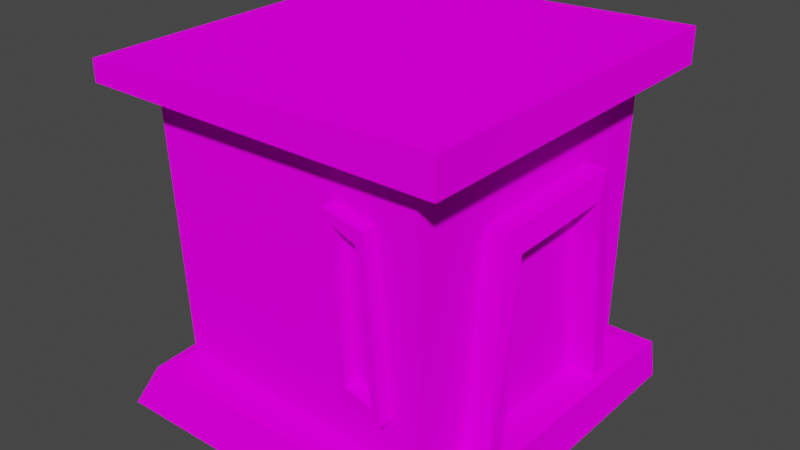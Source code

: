 # Source: SmallHouse.blend  (saved by Blender 2.82.7; exported with 4.5.12 LTS)
import bpy
from mathutils import Matrix  # noqa: F401  (used for matrix-valued properties, if any)

bpy.ops.wm.read_factory_settings(use_empty=True)
scene = bpy.context.scene
scene.name = 'Scene'

# ---- collections
col_collection = bpy.data.collections.new('Collection'); scene.collection.children.link(col_collection)

# ---- images (referenced by path relative to the original .blend; pixels are not part of the script)
import os
ASSET_DIR = os.environ.get("B2B_ASSET_DIR", "")  # directory of the original .blend (textures are referenced by path, not embedded)
HERE = os.path.dirname(os.path.abspath(__file__))  # packed textures are extracted next to this script under _unpacked/

def load_image(name, relpath, width, height, colorspace="sRGB"):
    """Load a texture the original file referenced (path relative to the .blend, or extracted next to this script)."""
    p = next((c for c in (os.path.join(HERE, relpath), os.path.join(ASSET_DIR, relpath)) if relpath and os.path.exists(c)), "")
    if p:
        img = bpy.data.images.load(p, check_existing=True)
        img.name = name
    else:  # same state as the original file: an image datablock whose file is absent (Cycles renders it pink)
        img = bpy.data.images.new(name, width, height)
        img.source = "FILE"
        img.filepath = "//" + (relpath or name)
    img.colorspace_settings.name = colorspace
    return img
img_atlas_png = load_image('Atlas.png', 'Atlas.png', 1024, 1024, 'sRGB')

# ---- materials (node trees are filled in below, after node groups)
mat_material = bpy.data.materials.new('Material')
mat_material.alpha_threshold = 0.0
mat_material.use_transparent_shadow = False
mat_material.line_color = (0.0, 0.0, 0.0, 1.0)

# ---- material node trees
mat_material.use_nodes = True; mat_material.node_tree.nodes.clear()
_N = mat_material.node_tree.nodes; _L = mat_material.node_tree.links
n0 = _N.new('ShaderNodeOutputMaterial'); n0.name = 'Material Output'; n0.location = (300, 300)
n1 = _N.new('ShaderNodeBsdfDiffuse'); n1.name = 'Diffuse BSDF'; n1.location = (10, 300)
n1.inputs[1].default_value = 0.4
n2 = _N.new('ShaderNodeTexImage'); n2.name = 'Image Texture'; n2.location = (-280, 275)
n2.image = img_atlas_png
n2.interpolation = 'Closest'
_L.new(n1.outputs[0], n0.inputs[0])
_L.new(n2.outputs[0], n1.inputs[0])
n0.is_active_output = True

# ---- world
world_world = bpy.data.worlds.new('World'); scene.world = world_world
world_world.use_nodes = True; world_world.node_tree.nodes.clear()
_N = world_world.node_tree.nodes; _L = world_world.node_tree.links
n0 = _N.new('ShaderNodeOutputWorld'); n0.name = 'World Output'; n0.location = (300, 300)
n1 = _N.new('ShaderNodeBackground'); n1.name = 'Background'; n1.location = (10, 300)
n1.inputs[0].default_value = (0.05088, 0.05088, 0.05088, 1.0)
_L.new(n1.outputs[0], n0.inputs[0])
n0.is_active_output = True
world_world.color = (0.05088, 0.05088, 0.05088)
world_world.use_sun_shadow = False
world_world.sun_shadow_jitter_overblur = 0.0

# ---- meshes
me_cube_001 = bpy.data.meshes.new('Cube.001')
me_cube_001.from_pydata([(-0.8909, 0.4356, 0.6569), (0.7991, 0.7991, 0.2792), (0.7991, -0.7991, 0.2792), (-0.8909, -0.4751, 0.6322), (-0.8909, 0.3533, 0.7375), (-0.8909, -0.3894, 0.7079), (-0.7991, 0.662, 0.2792), (-0.7991, -0.7312, 0.2792), (-0.7991, -0.7991, 1.784), (-0.8909, -0.4935, 1.459), (-0.8909, -0.4345, 1.375), (-0.8909, 0.4815, 1.466), (-0.8909, 0.4002, 1.39), (-0.7991, -0.4345, 1.375), (-0.7991, -0.3894, 0.7079), (-0.7991, 0.3533, 0.7375), (-0.7991, 0.4002, 1.39), (-0.7991, -0.4935, 1.459), (-0.7991, -0.4751, 0.6322), (-0.7991, 0.4356, 0.6569), (-0.7991, 0.4815, 1.466), (0.7991, 0.5227, 0.2792), (0.7991, -0.5015, 0.2792), (0.7991, -0.3936, 1.401), (0.7991, 0.4354, 1.424), (0.7991, 0.4223, 0.2792), (0.7991, -0.4019, 0.2792), (0.7991, -0.3156, 1.293), (0.7991, 0.3204, 1.306), (0.9415, -0.4019, 0.2481), (0.9415, -0.5015, 0.2481), (0.9077, -0.3936, 1.401), (0.9077, 0.4354, 1.424), (0.9415, 0.5227, 0.2481), (0.9415, 0.4223, 0.2481), (0.9415, -0.3156, 1.293), (0.9415, 0.3204, 1.306), (0.3343, -0.8331, 1.551), (0.371, -0.7951, 0.5929), (0.6204, -0.8032, 0.5464), (0.5637, -0.8402, 1.509), (0.3837, -0.8322, 1.484), (0.4057, -0.7993, 0.663), (0.5651, -0.8042, 0.6264), (0.519, -0.8355, 1.437), (0.3315, -0.904, 1.548), (0.3682, -0.866, 0.59), (0.6176, -0.8741, 0.5435), (0.5609, -0.9111, 1.506), (0.381, -0.9031, 1.481), (0.4029, -0.8703, 0.6601), (0.5623, -0.8751, 0.6235), (0.5162, -0.9064, 1.434), (0.7991, -0.5015, 0.2792), (0.7991, 0.5227, 0.2792), (0.7991, 0.4223, 0.2792), (0.7991, -0.4019, 0.2792), (0.7991, 0.8474, 1.784), (0.7991, -0.8603, 1.784), (-0.7991, 0.7991, 1.784), (0.9415, -0.4019, 0.2481), (0.9415, -0.5015, 0.2481), (0.9415, 0.5227, 0.2481), (0.9415, 0.4223, 0.2481)], [], [(6, 59, 57, 1), (1, 57, 58, 2, 22, 23, 24, 21), (2, 39, 38, 37, 8, 7), (16, 13, 10, 12), (14, 15, 4, 5), (17, 20, 11, 9), (19, 18, 3, 0), (13, 14, 5, 10), (15, 16, 12, 4), (0, 3, 9, 10, 5, 4, 12, 11), (16, 15, 14, 13), (18, 17, 9, 3), (20, 19, 0, 11), (8, 17, 18, 7), (11, 12, 10, 9), (59, 20, 17, 8), (62, 32, 36, 63), (27, 28, 36, 35), (25, 28, 27, 26), (21, 24, 32, 62), (23, 22, 30, 31), (28, 25, 63, 36), (26, 27, 35, 29), (55, 54, 33, 34), (24, 23, 31, 32), (53, 56, 60, 61), (6, 19, 20, 59), (7, 18, 19, 6), (35, 31, 30, 29), (36, 32, 31, 35), (48, 45, 49, 52, 51, 47), (8, 37, 40, 39, 2, 58), (39, 40, 48, 47), (42, 41, 49, 50), (42, 43, 44, 41), (47, 51, 50, 49, 45, 46), (37, 38, 46, 45), (41, 44, 52, 49), (43, 42, 50, 51), (40, 37, 45, 48), (38, 39, 47, 46), (44, 43, 51, 52)])
_uv = me_cube_001.uv_layers.new(name='UVMap')
_uv.uv.foreach_set('vector', [0.1687, 0.08894, 0.1878, 0.08894, 0.1878, 0.1142, 0.1687, 0.1142, 0.1687, 0.1142, 0.1878, 0.1142, 0.1878, 0.1394, 0.1687, 0.1394, 0.1687, 0.1347, 0.183, 0.133, 0.1833, 0.1199, 0.1687, 0.1185, 0.1687, 0.1394, 0.1721, 0.1422, 0.1727, 0.1461, 0.1849, 0.1467, 0.1878, 0.1646, 0.1687, 0.1646, 0.6221, 0.3465, 0.6219, 0.3453, 0.6219, 0.3453, 0.6221, 0.3465, 0.6134, 0.3809, 0.6138, 0.3564, 0.6138, 0.3564, 0.6134, 0.3809, 0.623, 0.3408, 0.623, 0.3453, 0.623, 0.3453, 0.623, 0.3408, 0.6127, 0.3552, 0.6124, 0.3875, 0.6124, 0.3875, 0.6127, 0.3552, 0.6219, 0.3453, 0.6134, 0.3809, 0.6134, 0.3809, 0.6219, 0.3453, 0.6138, 0.3564, 0.6221, 0.3465, 0.6221, 0.3465, 0.6138, 0.3564, 0.6127, 0.3552, 0.6124, 0.3875, 0.623, 0.3408, 0.6219, 0.3453, 0.6134, 0.3809, 0.6138, 0.3564, 0.6221, 0.3465, 0.623, 0.3453, 0.6627, 0.1139, 0.6544, 0.1239, 0.654, 0.1484, 0.6625, 0.1128, 0.6124, 0.3875, 0.623, 0.3408, 0.623, 0.3408, 0.6124, 0.3875, 0.623, 0.3453, 0.6127, 0.3552, 0.6127, 0.3552, 0.623, 0.3453, 0.1878, 0.06372, 0.1837, 0.08491, 0.1732, 0.1316, 0.1687, 0.1646, 0.623, 0.3453, 0.6221, 0.3465, 0.6219, 0.3453, 0.623, 0.3408, 0.1878, 0.08894, 0.1838, 0.08938, 0.1837, 0.08491, 0.1878, 0.06372, 0.6191, 0.3319, 0.6827, 0.3379, 0.6761, 0.3458, 0.6191, 0.3388, 0.6754, 0.3895, 0.6761, 0.3458, 0.6761, 0.3458, 0.6754, 0.3895, 0.8958, 0.1139, 0.9089, 0.1156, 0.9087, 0.1256, 0.8958, 0.127, 0.6191, 0.3319, 0.6827, 0.3379, 0.6827, 0.3379, 0.6191, 0.3319, 0.6814, 0.3949, 0.6191, 0.4023, 0.6191, 0.4023, 0.6814, 0.3949, 0.6761, 0.3458, 0.6191, 0.3388, 0.6191, 0.3388, 0.6761, 0.3458, 0.6191, 0.3955, 0.6754, 0.3895, 0.6754, 0.3895, 0.6191, 0.3955, 0.8885, 0.3699, 0.8885, 0.3683, 0.8885, 0.3683, 0.8885, 0.3699, 0.6827, 0.3379, 0.6814, 0.3949, 0.6814, 0.3949, 0.6827, 0.3379, 0.8885, 0.3844, 0.8885, 0.3829, 0.8885, 0.3829, 0.8885, 0.3844, 0.1687, 0.08894, 0.1735, 0.09929, 0.1838, 0.08938, 0.1878, 0.08894, 0.1548, 0.1646, 0.1292, 0.146, 0.1274, 0.08012, 0.1548, 0.06373, 0.6754, 0.3895, 0.6814, 0.3949, 0.6191, 0.4023, 0.6191, 0.3955, 0.6761, 0.3458, 0.6827, 0.3379, 0.6814, 0.3949, 0.6754, 0.3895, 0.6507, 0.3793, 0.6512, 0.3829, 0.6503, 0.3822, 0.6497, 0.38, 0.6394, 0.3793, 0.6384, 0.3784, 0.1878, 0.1646, 0.1849, 0.1467, 0.1843, 0.1431, 0.1721, 0.1422, 0.1687, 0.1394, 0.1878, 0.1394, 0.6384, 0.3784, 0.6507, 0.3793, 0.6507, 0.3793, 0.6384, 0.3784, 0.6399, 0.3818, 0.6503, 0.3822, 0.6503, 0.3822, 0.6399, 0.3818, 0.6534, 0.169, 0.6529, 0.1664, 0.6633, 0.1672, 0.6639, 0.1693, 0.6384, 0.3784, 0.6394, 0.3793, 0.6399, 0.3818, 0.6503, 0.3822, 0.6512, 0.3829, 0.639, 0.3824, 0.6512, 0.3829, 0.639, 0.3824, 0.639, 0.3824, 0.6512, 0.3829, 0.6503, 0.3822, 0.6497, 0.38, 0.6497, 0.38, 0.6503, 0.3822, 0.6394, 0.3793, 0.6399, 0.3818, 0.6399, 0.3818, 0.6394, 0.3793, 0.6507, 0.3793, 0.6512, 0.3829, 0.6512, 0.3829, 0.6507, 0.3793, 0.639, 0.3824, 0.6384, 0.3784, 0.6384, 0.3784, 0.639, 0.3824, 0.6497, 0.38, 0.6394, 0.3793, 0.6394, 0.3793, 0.6497, 0.38])
me_cube_001.materials.append(mat_material)
me_cube_001.use_remesh_fix_poles = True
me_cube_001.use_remesh_preserve_attributes = False
me_cube_001.use_mirror_vertex_groups = False
me_cube_001.update()
me_cube_002 = bpy.data.meshes.new('Cube.002')
me_cube_002.from_pydata([(-1.0, -1.0, 1.926), (-1.0, 1.0, 1.926), (1.0, -1.0, 2.0), (1.0, 1.0, 2.0), (-1.0, -1.0, 1.807), (-1.0, 1.0, 1.807), (1.0, 1.0, 1.807), (1.0, -1.0, 1.807), (0.7991, 0.8474, 1.784), (0.7991, -0.8603, 1.784), (-0.7991, 0.7991, 1.784), (-0.7991, -0.7991, 1.784)], [], [(4, 0, 1, 5), (5, 1, 3, 6), (6, 3, 2, 7), (7, 2, 0, 4), (3, 1, 0, 2), (9, 7, 4, 11), (8, 6, 7, 9), (10, 5, 6, 8), (11, 4, 5, 10)])
_uv = me_cube_002.uv_layers.new(name='UVMap')
_uv.uv.foreach_set('vector', [0.3874, 0.06741, 0.3898, 0.06741, 0.3898, 0.09263, 0.3874, 0.09263, 0.3874, 0.09263, 0.3898, 0.09263, 0.3898, 0.1178, 0.3874, 0.1178, 0.3874, 0.1178, 0.3898, 0.1178, 0.3898, 0.1431, 0.3874, 0.1431, 0.3874, 0.1431, 0.3898, 0.1431, 0.3898, 0.1683, 0.3874, 0.1683, 0.3898, 0.1178, 0.415, 0.1178, 0.415, 0.1431, 0.3898, 0.1431, 0.3872, 0.1431, 0.3874, 0.1431, 0.3874, 0.1683, 0.3872, 0.1683, 0.3872, 0.1178, 0.3874, 0.1178, 0.3874, 0.1431, 0.3872, 0.1431, 0.3872, 0.09263, 0.3874, 0.09263, 0.3874, 0.1178, 0.3872, 0.1178, 0.3872, 0.06741, 0.3874, 0.06741, 0.3874, 0.09263, 0.3872, 0.09263])
me_cube_002.materials.append(mat_material)
me_cube_002.use_remesh_fix_poles = True
me_cube_002.use_remesh_preserve_attributes = False
me_cube_002.use_mirror_vertex_groups = False
me_cube_002.update()
me_cube_004 = bpy.data.meshes.new('Cube.004')
me_cube_004.from_pydata([(-1.0, -1.0, 0.0), (-1.0, 1.0, 0.0), (1.0, -1.0, 0.0), (1.0, 1.0, 0.0), (-1.0, -1.0, 0.0), (-1.0, 1.0, 0.0), (1.0, -1.0, 0.0), (1.0, 1.0, 0.0), (-0.8706, -0.9347, 0.2473), (-1.0, 0.9395, 0.2473), (1.0, 0.9395, 0.2473), (0.9626, -0.9347, 0.2473), (-0.7991, -0.7312, 0.2792), (-0.7991, 0.662, 0.2792), (0.7991, 0.7991, 0.2792), (0.7991, -0.7991, 0.2792), (0.7991, -0.5015, 0.2792), (0.7991, 0.5227, 0.2792), (0.7991, -0.4019, 0.2792), (0.7991, 0.4223, 0.2792)], [], [(1, 3, 2, 0), (6, 11, 8, 4), (7, 10, 11, 6), (5, 9, 10, 7), (4, 8, 9, 5), (8, 12, 13, 9), (9, 13, 14, 10), (10, 14, 17, 19, 18, 16, 15, 11), (11, 15, 12, 8)])
_uv = me_cube_004.uv_layers.new(name='UVMap')
_uv.uv.foreach_set('vector', [0.6297, 0.6075, 0.6549, 0.6075, 0.6549, 0.6328, 0.6297, 0.6328, 0.6549, 0.6328, 0.6581, 0.6328, 0.6581, 0.658, 0.6549, 0.658, 0.6549, 0.6075, 0.6581, 0.6075, 0.6581, 0.6328, 0.6549, 0.6328, 0.6549, 0.5823, 0.6581, 0.5823, 0.6581, 0.6075, 0.6549, 0.6075, 0.6549, 0.5571, 0.6581, 0.5571, 0.6581, 0.5823, 0.6549, 0.5823, 0.6581, 0.5571, 0.6584, 0.5571, 0.6584, 0.5823, 0.6581, 0.5823, 0.6581, 0.5823, 0.6584, 0.5823, 0.6584, 0.6075, 0.6581, 0.6075, 0.6581, 0.6075, 0.6584, 0.6075, 0.6584, 0.6119, 0.6584, 0.6135, 0.6584, 0.6265, 0.6584, 0.6281, 0.6584, 0.6328, 0.6581, 0.6328, 0.6581, 0.6328, 0.6584, 0.6328, 0.6584, 0.658, 0.6581, 0.658])
me_cube_004.materials.append(mat_material)
me_cube_004.use_remesh_fix_poles = True
me_cube_004.use_remesh_preserve_attributes = False
me_cube_004.use_mirror_vertex_groups = False
me_cube_004.update()

# ---- objects
ob_cube = bpy.data.objects.new('Cube', me_cube_001)
ob_cube_001 = bpy.data.objects.new('Cube.001', me_cube_002)
ob_cube_003 = bpy.data.objects.new('Cube.003', me_cube_004)

# ---- transforms, parenting, visibility, modifiers, constraints
ob_cube.location = (0.0, 0.0, 0.0)
ob_cube.lineart.crease_threshold = 0.0
ob_cube_001.location = (0.0, 0.0, 0.0)
ob_cube_001.lineart.crease_threshold = 0.0
ob_cube_003.location = (0.0, 0.0, 0.0)
ob_cube_003.lineart.crease_threshold = 0.0

# ---- collection membership
col_collection.objects.link(ob_cube)
col_collection.objects.link(ob_cube_001)
col_collection.objects.link(ob_cube_003)

# ---- scene / render settings (as saved in the file)
scene.frame_start = 1; scene.frame_end = 250; scene.frame_set(1)
scene.render.engine = 'BLENDER_EEVEE_NEXT'
scene.cycles.use_denoising = False
scene.cycles.samples = 128
scene.cycles.sampling_pattern = 'TABULATED_SOBOL'
scene.cycles.use_adaptive_sampling = False
scene.cycles.use_light_tree = False
scene.view_settings.view_transform = 'Filmic'
bpy.context.view_layer.update()

# ---- added for rendering (the .blend has no active camera and no usable light): camera, sun
cam_auto = bpy.data.cameras.new('AutoCamera')
cam_auto.lens = 50.0
cam_auto.sensor_width = 36.0
cam_auto.clip_end = 1000.0
ob_auto_camera = bpy.data.objects.new('AutoCamera', cam_auto)
scene.collection.objects.link(ob_auto_camera)
ob_auto_camera.location = (3.20507, -3.84609, 3.56406)
ob_auto_camera.rotation_euler = (1.09748, -7.21219e-08, 0.694738)
scene.camera = ob_auto_camera
light_auto_sun = bpy.data.lights.new('AutoSun', 'SUN')
light_auto_sun.energy = 3.0
light_auto_sun.angle = 0.0523599
ob_auto_sun = bpy.data.objects.new('AutoSun', light_auto_sun)
scene.collection.objects.link(ob_auto_sun)
ob_auto_sun.rotation_euler = (0.872665, 0.174533, 0.523599)
bpy.context.view_layer.update()
